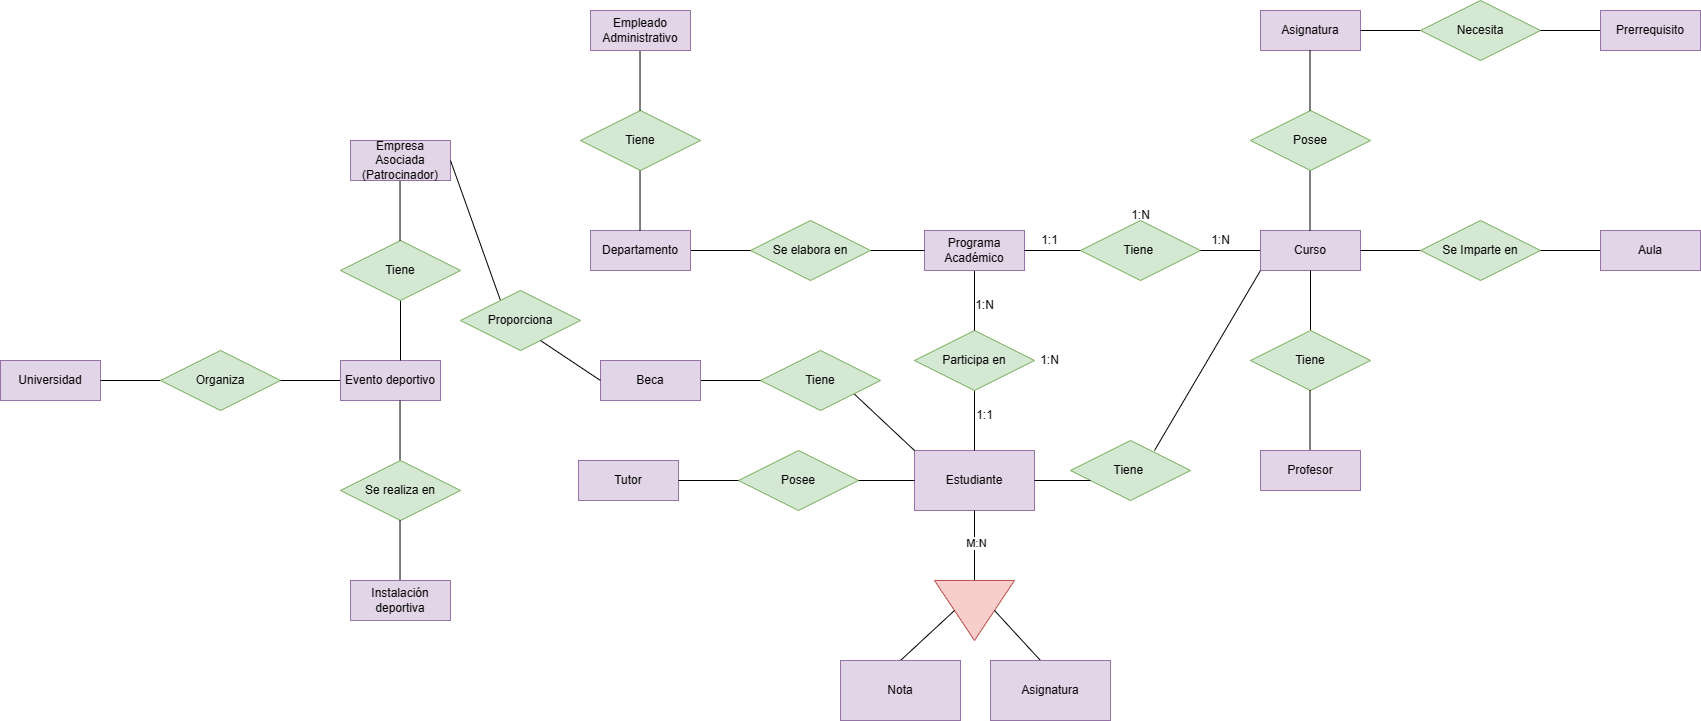

The diagram above was exported from draw.io. Its source (the exported page's mxGraphModel, read from the mxfile embedded in the PNG):
<mxGraphModel dx="2006" dy="1838" grid="1" gridSize="10" guides="1" tooltips="1" connect="1" arrows="1" fold="1" page="1" pageScale="1" pageWidth="827" pageHeight="1169" math="0" shadow="0">
  <root>
    <mxCell id="0" />
    <mxCell id="1" parent="0" />
    <mxCell id="TKmgPEdLsZivE40Q5sut-1" value="Estudiante" style="rounded=0;whiteSpace=wrap;html=1;fillColor=#e1d5e7;strokeColor=#9673a6;" vertex="1" parent="1">
      <mxGeometry x="354" y="80" width="120" height="60" as="geometry" />
    </mxCell>
    <mxCell id="TKmgPEdLsZivE40Q5sut-2" value="" style="endArrow=none;html=1;rounded=0;" edge="1" parent="1">
      <mxGeometry width="50" height="50" relative="1" as="geometry">
        <mxPoint x="414" y="210" as="sourcePoint" />
        <mxPoint x="414" y="140" as="targetPoint" />
      </mxGeometry>
    </mxCell>
    <mxCell id="TKmgPEdLsZivE40Q5sut-76" value="M:N" style="edgeLabel;html=1;align=center;verticalAlign=middle;resizable=0;points=[];" vertex="1" connectable="0" parent="TKmgPEdLsZivE40Q5sut-2">
      <mxGeometry x="0.0898" y="-1" relative="1" as="geometry">
        <mxPoint as="offset" />
      </mxGeometry>
    </mxCell>
    <mxCell id="TKmgPEdLsZivE40Q5sut-3" value="" style="triangle;whiteSpace=wrap;html=1;rotation=90;fillColor=#f8cecc;strokeColor=#b85450;" vertex="1" parent="1">
      <mxGeometry x="384" y="200" width="60" height="80" as="geometry" />
    </mxCell>
    <mxCell id="TKmgPEdLsZivE40Q5sut-4" value="" style="endArrow=none;html=1;rounded=0;entryX=0.5;entryY=1;entryDx=0;entryDy=0;" edge="1" parent="1" target="TKmgPEdLsZivE40Q5sut-3">
      <mxGeometry width="50" height="50" relative="1" as="geometry">
        <mxPoint x="340" y="290" as="sourcePoint" />
        <mxPoint x="390" y="240" as="targetPoint" />
      </mxGeometry>
    </mxCell>
    <mxCell id="TKmgPEdLsZivE40Q5sut-6" value="" style="endArrow=none;html=1;rounded=0;entryX=0.5;entryY=0;entryDx=0;entryDy=0;" edge="1" parent="1" target="TKmgPEdLsZivE40Q5sut-3">
      <mxGeometry width="50" height="50" relative="1" as="geometry">
        <mxPoint x="480" y="290" as="sourcePoint" />
        <mxPoint x="474" y="240" as="targetPoint" />
      </mxGeometry>
    </mxCell>
    <mxCell id="TKmgPEdLsZivE40Q5sut-7" value="Nota" style="rounded=0;whiteSpace=wrap;html=1;fillColor=#e1d5e7;strokeColor=#9673a6;" vertex="1" parent="1">
      <mxGeometry x="280" y="290" width="120" height="60" as="geometry" />
    </mxCell>
    <mxCell id="TKmgPEdLsZivE40Q5sut-8" value="Asignatura" style="rounded=0;whiteSpace=wrap;html=1;fillColor=#e1d5e7;strokeColor=#9673a6;" vertex="1" parent="1">
      <mxGeometry x="430" y="290" width="120" height="60" as="geometry" />
    </mxCell>
    <mxCell id="TKmgPEdLsZivE40Q5sut-9" value="" style="endArrow=none;html=1;rounded=0;" edge="1" parent="1">
      <mxGeometry width="50" height="50" relative="1" as="geometry">
        <mxPoint x="414" y="80" as="sourcePoint" />
        <mxPoint x="414" y="20" as="targetPoint" />
      </mxGeometry>
    </mxCell>
    <mxCell id="TKmgPEdLsZivE40Q5sut-10" value="Participa en" style="shape=rhombus;perimeter=rhombusPerimeter;whiteSpace=wrap;html=1;align=center;fillColor=#d5e8d4;strokeColor=#82b366;" vertex="1" parent="1">
      <mxGeometry x="354" y="-40" width="120" height="60" as="geometry" />
    </mxCell>
    <mxCell id="TKmgPEdLsZivE40Q5sut-11" value="" style="endArrow=none;html=1;rounded=0;" edge="1" parent="1">
      <mxGeometry width="50" height="50" relative="1" as="geometry">
        <mxPoint x="414" y="-40" as="sourcePoint" />
        <mxPoint x="414" y="-100" as="targetPoint" />
      </mxGeometry>
    </mxCell>
    <mxCell id="TKmgPEdLsZivE40Q5sut-12" value="Programa Académico" style="whiteSpace=wrap;html=1;align=center;fillColor=#e1d5e7;strokeColor=#9673a6;" vertex="1" parent="1">
      <mxGeometry x="364" y="-140" width="100" height="40" as="geometry" />
    </mxCell>
    <mxCell id="TKmgPEdLsZivE40Q5sut-13" value="" style="line;strokeWidth=1;rotatable=0;dashed=0;labelPosition=right;align=left;verticalAlign=middle;spacingTop=0;spacingLeft=6;points=[];portConstraint=eastwest;" vertex="1" parent="1">
      <mxGeometry x="464" y="-125" width="60" height="10" as="geometry" />
    </mxCell>
    <mxCell id="TKmgPEdLsZivE40Q5sut-14" value="Tiene&amp;nbsp;" style="shape=rhombus;perimeter=rhombusPerimeter;whiteSpace=wrap;html=1;align=center;fillColor=#d5e8d4;strokeColor=#82b366;" vertex="1" parent="1">
      <mxGeometry x="520" y="-150" width="120" height="60" as="geometry" />
    </mxCell>
    <mxCell id="TKmgPEdLsZivE40Q5sut-15" value="" style="line;strokeWidth=1;rotatable=0;dashed=0;labelPosition=right;align=left;verticalAlign=middle;spacingTop=0;spacingLeft=6;points=[];portConstraint=eastwest;" vertex="1" parent="1">
      <mxGeometry x="640" y="-125" width="60" height="10" as="geometry" />
    </mxCell>
    <mxCell id="TKmgPEdLsZivE40Q5sut-16" value="Curso" style="whiteSpace=wrap;html=1;align=center;fillColor=#e1d5e7;strokeColor=#9673a6;" vertex="1" parent="1">
      <mxGeometry x="700" y="-140" width="100" height="40" as="geometry" />
    </mxCell>
    <mxCell id="TKmgPEdLsZivE40Q5sut-18" value="" style="endArrow=none;html=1;rounded=0;" edge="1" parent="1">
      <mxGeometry width="50" height="50" relative="1" as="geometry">
        <mxPoint x="750" y="-40" as="sourcePoint" />
        <mxPoint x="750" y="-100" as="targetPoint" />
      </mxGeometry>
    </mxCell>
    <mxCell id="TKmgPEdLsZivE40Q5sut-19" value="Tiene" style="shape=rhombus;perimeter=rhombusPerimeter;whiteSpace=wrap;html=1;align=center;fillColor=#d5e8d4;strokeColor=#82b366;" vertex="1" parent="1">
      <mxGeometry x="690" y="-40" width="120" height="60" as="geometry" />
    </mxCell>
    <mxCell id="TKmgPEdLsZivE40Q5sut-20" value="" style="endArrow=none;html=1;rounded=0;" edge="1" parent="1">
      <mxGeometry width="50" height="50" relative="1" as="geometry">
        <mxPoint x="749.5" y="80" as="sourcePoint" />
        <mxPoint x="749.5" y="20" as="targetPoint" />
      </mxGeometry>
    </mxCell>
    <mxCell id="TKmgPEdLsZivE40Q5sut-21" value="Profesor" style="whiteSpace=wrap;html=1;align=center;fillColor=#e1d5e7;strokeColor=#9673a6;" vertex="1" parent="1">
      <mxGeometry x="700" y="80" width="100" height="40" as="geometry" />
    </mxCell>
    <mxCell id="TKmgPEdLsZivE40Q5sut-22" value="" style="endArrow=none;html=1;rounded=0;" edge="1" parent="1">
      <mxGeometry width="50" height="50" relative="1" as="geometry">
        <mxPoint x="749.5" y="-140" as="sourcePoint" />
        <mxPoint x="749.5" y="-200" as="targetPoint" />
      </mxGeometry>
    </mxCell>
    <mxCell id="TKmgPEdLsZivE40Q5sut-23" value="Asignatura" style="whiteSpace=wrap;html=1;align=center;fillColor=#e1d5e7;strokeColor=#9673a6;" vertex="1" parent="1">
      <mxGeometry x="700" y="-360" width="100" height="40" as="geometry" />
    </mxCell>
    <mxCell id="TKmgPEdLsZivE40Q5sut-24" value="Posee" style="shape=rhombus;perimeter=rhombusPerimeter;whiteSpace=wrap;html=1;align=center;fillColor=#d5e8d4;strokeColor=#82b366;" vertex="1" parent="1">
      <mxGeometry x="690" y="-260" width="120" height="60" as="geometry" />
    </mxCell>
    <mxCell id="TKmgPEdLsZivE40Q5sut-25" value="" style="endArrow=none;html=1;rounded=0;" edge="1" parent="1">
      <mxGeometry width="50" height="50" relative="1" as="geometry">
        <mxPoint x="749.5" y="-260" as="sourcePoint" />
        <mxPoint x="749.5" y="-320" as="targetPoint" />
      </mxGeometry>
    </mxCell>
    <mxCell id="TKmgPEdLsZivE40Q5sut-26" value="" style="line;strokeWidth=1;rotatable=0;dashed=0;labelPosition=right;align=left;verticalAlign=middle;spacingTop=0;spacingLeft=6;points=[];portConstraint=eastwest;" vertex="1" parent="1">
      <mxGeometry x="800" y="-345" width="60" height="10" as="geometry" />
    </mxCell>
    <mxCell id="TKmgPEdLsZivE40Q5sut-27" value="Necesita" style="shape=rhombus;perimeter=rhombusPerimeter;whiteSpace=wrap;html=1;align=center;fillColor=#d5e8d4;strokeColor=#82b366;" vertex="1" parent="1">
      <mxGeometry x="860" y="-370" width="120" height="60" as="geometry" />
    </mxCell>
    <mxCell id="TKmgPEdLsZivE40Q5sut-28" value="" style="line;strokeWidth=1;rotatable=0;dashed=0;labelPosition=right;align=left;verticalAlign=middle;spacingTop=0;spacingLeft=6;points=[];portConstraint=eastwest;" vertex="1" parent="1">
      <mxGeometry x="980" y="-345" width="60" height="10" as="geometry" />
    </mxCell>
    <mxCell id="TKmgPEdLsZivE40Q5sut-29" value="Prerrequisito" style="whiteSpace=wrap;html=1;align=center;fillColor=#e1d5e7;strokeColor=#9673a6;" vertex="1" parent="1">
      <mxGeometry x="1040" y="-360" width="100" height="40" as="geometry" />
    </mxCell>
    <mxCell id="TKmgPEdLsZivE40Q5sut-30" value="" style="line;strokeWidth=1;rotatable=0;dashed=0;labelPosition=right;align=left;verticalAlign=middle;spacingTop=0;spacingLeft=6;points=[];portConstraint=eastwest;" vertex="1" parent="1">
      <mxGeometry x="800" y="-125" width="60" height="10" as="geometry" />
    </mxCell>
    <mxCell id="TKmgPEdLsZivE40Q5sut-31" value="Se Imparte en" style="shape=rhombus;perimeter=rhombusPerimeter;whiteSpace=wrap;html=1;align=center;fillColor=#d5e8d4;strokeColor=#82b366;" vertex="1" parent="1">
      <mxGeometry x="860" y="-150" width="120" height="60" as="geometry" />
    </mxCell>
    <mxCell id="TKmgPEdLsZivE40Q5sut-32" value="" style="line;strokeWidth=1;rotatable=0;dashed=0;labelPosition=right;align=left;verticalAlign=middle;spacingTop=0;spacingLeft=6;points=[];portConstraint=eastwest;" vertex="1" parent="1">
      <mxGeometry x="980" y="-125" width="60" height="10" as="geometry" />
    </mxCell>
    <mxCell id="TKmgPEdLsZivE40Q5sut-33" value="Aula" style="whiteSpace=wrap;html=1;align=center;fillColor=#e1d5e7;strokeColor=#9673a6;" vertex="1" parent="1">
      <mxGeometry x="1040" y="-140" width="100" height="40" as="geometry" />
    </mxCell>
    <mxCell id="TKmgPEdLsZivE40Q5sut-34" value="" style="line;strokeWidth=1;rotatable=0;dashed=0;labelPosition=right;align=left;verticalAlign=middle;spacingTop=0;spacingLeft=6;points=[];portConstraint=eastwest;" vertex="1" parent="1">
      <mxGeometry x="304" y="-125" width="60" height="10" as="geometry" />
    </mxCell>
    <mxCell id="TKmgPEdLsZivE40Q5sut-35" value="Se elabora en" style="shape=rhombus;perimeter=rhombusPerimeter;whiteSpace=wrap;html=1;align=center;fillColor=#d5e8d4;strokeColor=#82b366;" vertex="1" parent="1">
      <mxGeometry x="190" y="-150" width="120" height="60" as="geometry" />
    </mxCell>
    <mxCell id="TKmgPEdLsZivE40Q5sut-36" value="" style="line;strokeWidth=1;rotatable=0;dashed=0;labelPosition=right;align=left;verticalAlign=middle;spacingTop=0;spacingLeft=6;points=[];portConstraint=eastwest;" vertex="1" parent="1">
      <mxGeometry x="130" y="-125" width="60" height="10" as="geometry" />
    </mxCell>
    <mxCell id="TKmgPEdLsZivE40Q5sut-37" value="Departamento" style="whiteSpace=wrap;html=1;align=center;fillColor=#e1d5e7;strokeColor=#9673a6;" vertex="1" parent="1">
      <mxGeometry x="30" y="-140" width="100" height="40" as="geometry" />
    </mxCell>
    <mxCell id="TKmgPEdLsZivE40Q5sut-40" value="" style="endArrow=none;html=1;rounded=0;entryX=0;entryY=1;entryDx=0;entryDy=0;" edge="1" parent="1" target="TKmgPEdLsZivE40Q5sut-16">
      <mxGeometry width="50" height="50" relative="1" as="geometry">
        <mxPoint x="594" y="80" as="sourcePoint" />
        <mxPoint x="534" y="20" as="targetPoint" />
        <Array as="points" />
      </mxGeometry>
    </mxCell>
    <mxCell id="TKmgPEdLsZivE40Q5sut-41" value="Tiene&amp;nbsp;" style="shape=rhombus;perimeter=rhombusPerimeter;whiteSpace=wrap;html=1;align=center;fillColor=#d5e8d4;strokeColor=#82b366;" vertex="1" parent="1">
      <mxGeometry x="510" y="70" width="120" height="60" as="geometry" />
    </mxCell>
    <mxCell id="TKmgPEdLsZivE40Q5sut-46" value="Posee" style="shape=rhombus;perimeter=rhombusPerimeter;whiteSpace=wrap;html=1;align=center;fillColor=#d5e8d4;strokeColor=#82b366;" vertex="1" parent="1">
      <mxGeometry x="178" y="80" width="120" height="60" as="geometry" />
    </mxCell>
    <mxCell id="TKmgPEdLsZivE40Q5sut-48" value="Tutor" style="whiteSpace=wrap;html=1;align=center;fillColor=#e1d5e7;strokeColor=#9673a6;" vertex="1" parent="1">
      <mxGeometry x="18" y="90" width="100" height="40" as="geometry" />
    </mxCell>
    <mxCell id="TKmgPEdLsZivE40Q5sut-49" value="" style="line;strokeWidth=1;rotatable=0;dashed=0;labelPosition=right;align=left;verticalAlign=middle;spacingTop=0;spacingLeft=6;points=[];portConstraint=eastwest;" vertex="1" parent="1">
      <mxGeometry x="474" y="105" width="56" height="10" as="geometry" />
    </mxCell>
    <mxCell id="TKmgPEdLsZivE40Q5sut-50" value="" style="line;strokeWidth=1;rotatable=0;dashed=0;labelPosition=right;align=left;verticalAlign=middle;spacingTop=0;spacingLeft=6;points=[];portConstraint=eastwest;" vertex="1" parent="1">
      <mxGeometry x="118" y="105" width="60" height="10" as="geometry" />
    </mxCell>
    <mxCell id="TKmgPEdLsZivE40Q5sut-51" value="" style="line;strokeWidth=1;rotatable=0;dashed=0;labelPosition=right;align=left;verticalAlign=middle;spacingTop=0;spacingLeft=6;points=[];portConstraint=eastwest;" vertex="1" parent="1">
      <mxGeometry x="298" y="105" width="56" height="10" as="geometry" />
    </mxCell>
    <mxCell id="TKmgPEdLsZivE40Q5sut-52" value="" style="endArrow=none;html=1;rounded=0;" edge="1" parent="1">
      <mxGeometry width="50" height="50" relative="1" as="geometry">
        <mxPoint x="290" y="20" as="sourcePoint" />
        <mxPoint x="354" y="80" as="targetPoint" />
      </mxGeometry>
    </mxCell>
    <mxCell id="TKmgPEdLsZivE40Q5sut-53" value="Tiene" style="shape=rhombus;perimeter=rhombusPerimeter;whiteSpace=wrap;html=1;align=center;fillColor=#d5e8d4;strokeColor=#82b366;" vertex="1" parent="1">
      <mxGeometry x="200" y="-20" width="120" height="60" as="geometry" />
    </mxCell>
    <mxCell id="TKmgPEdLsZivE40Q5sut-54" value="" style="line;strokeWidth=1;rotatable=0;dashed=0;labelPosition=right;align=left;verticalAlign=middle;spacingTop=0;spacingLeft=6;points=[];portConstraint=eastwest;" vertex="1" parent="1">
      <mxGeometry x="140" y="5" width="60" height="10" as="geometry" />
    </mxCell>
    <mxCell id="TKmgPEdLsZivE40Q5sut-55" value="Beca" style="whiteSpace=wrap;html=1;align=center;fillColor=#e1d5e7;strokeColor=#9673a6;" vertex="1" parent="1">
      <mxGeometry x="40" y="-10" width="100" height="40" as="geometry" />
    </mxCell>
    <mxCell id="TKmgPEdLsZivE40Q5sut-56" value="" style="endArrow=none;html=1;rounded=0;" edge="1" parent="1">
      <mxGeometry width="50" height="50" relative="1" as="geometry">
        <mxPoint x="79.51999999999998" y="-140" as="sourcePoint" />
        <mxPoint x="79.51999999999998" y="-200" as="targetPoint" />
      </mxGeometry>
    </mxCell>
    <mxCell id="TKmgPEdLsZivE40Q5sut-57" value="Tiene" style="shape=rhombus;perimeter=rhombusPerimeter;whiteSpace=wrap;html=1;align=center;fillColor=#d5e8d4;strokeColor=#82b366;" vertex="1" parent="1">
      <mxGeometry x="20" y="-260" width="120" height="60" as="geometry" />
    </mxCell>
    <mxCell id="TKmgPEdLsZivE40Q5sut-58" value="" style="endArrow=none;html=1;rounded=0;" edge="1" parent="1">
      <mxGeometry width="50" height="50" relative="1" as="geometry">
        <mxPoint x="79.51999999999998" y="-260" as="sourcePoint" />
        <mxPoint x="79.51999999999998" y="-320" as="targetPoint" />
      </mxGeometry>
    </mxCell>
    <mxCell id="TKmgPEdLsZivE40Q5sut-59" value="Empleado Administrativo" style="whiteSpace=wrap;html=1;align=center;fillColor=#e1d5e7;strokeColor=#9673a6;" vertex="1" parent="1">
      <mxGeometry x="30" y="-360" width="100" height="40" as="geometry" />
    </mxCell>
    <mxCell id="TKmgPEdLsZivE40Q5sut-60" value="Universidad" style="whiteSpace=wrap;html=1;align=center;fillColor=#e1d5e7;strokeColor=#9673a6;" vertex="1" parent="1">
      <mxGeometry x="-560" y="-10" width="100" height="40" as="geometry" />
    </mxCell>
    <mxCell id="TKmgPEdLsZivE40Q5sut-61" value="" style="line;strokeWidth=1;rotatable=0;dashed=0;labelPosition=right;align=left;verticalAlign=middle;spacingTop=0;spacingLeft=6;points=[];portConstraint=eastwest;" vertex="1" parent="1">
      <mxGeometry x="-460" y="5" width="60" height="10" as="geometry" />
    </mxCell>
    <mxCell id="TKmgPEdLsZivE40Q5sut-62" value="Organiza" style="shape=rhombus;perimeter=rhombusPerimeter;whiteSpace=wrap;html=1;align=center;fillColor=#d5e8d4;strokeColor=#82b366;" vertex="1" parent="1">
      <mxGeometry x="-400" y="-20" width="120" height="60" as="geometry" />
    </mxCell>
    <mxCell id="TKmgPEdLsZivE40Q5sut-63" value="" style="line;strokeWidth=1;rotatable=0;dashed=0;labelPosition=right;align=left;verticalAlign=middle;spacingTop=0;spacingLeft=6;points=[];portConstraint=eastwest;" vertex="1" parent="1">
      <mxGeometry x="-280" y="5" width="60" height="10" as="geometry" />
    </mxCell>
    <mxCell id="TKmgPEdLsZivE40Q5sut-64" value="Evento deportivo" style="whiteSpace=wrap;html=1;align=center;fillColor=#e1d5e7;strokeColor=#9673a6;" vertex="1" parent="1">
      <mxGeometry x="-220" y="-10" width="100" height="40" as="geometry" />
    </mxCell>
    <mxCell id="TKmgPEdLsZivE40Q5sut-65" value="" style="endArrow=none;html=1;rounded=0;" edge="1" parent="1">
      <mxGeometry width="50" height="50" relative="1" as="geometry">
        <mxPoint x="-160.00000000000003" y="-10" as="sourcePoint" />
        <mxPoint x="-160.00000000000003" y="-70" as="targetPoint" />
      </mxGeometry>
    </mxCell>
    <mxCell id="TKmgPEdLsZivE40Q5sut-66" value="Tiene" style="shape=rhombus;perimeter=rhombusPerimeter;whiteSpace=wrap;html=1;align=center;fillColor=#d5e8d4;strokeColor=#82b366;" vertex="1" parent="1">
      <mxGeometry x="-220" y="-130" width="120" height="60" as="geometry" />
    </mxCell>
    <mxCell id="TKmgPEdLsZivE40Q5sut-67" value="" style="endArrow=none;html=1;rounded=0;" edge="1" parent="1">
      <mxGeometry width="50" height="50" relative="1" as="geometry">
        <mxPoint x="-160.48000000000002" y="-130" as="sourcePoint" />
        <mxPoint x="-160.48000000000002" y="-190" as="targetPoint" />
      </mxGeometry>
    </mxCell>
    <mxCell id="TKmgPEdLsZivE40Q5sut-68" value="Empresa Asociada&lt;br&gt;(Patrocinador)" style="whiteSpace=wrap;html=1;align=center;fillColor=#e1d5e7;strokeColor=#9673a6;" vertex="1" parent="1">
      <mxGeometry x="-210" y="-230" width="100" height="40" as="geometry" />
    </mxCell>
    <mxCell id="TKmgPEdLsZivE40Q5sut-69" value="" style="endArrow=none;html=1;rounded=0;" edge="1" parent="1">
      <mxGeometry width="50" height="50" relative="1" as="geometry">
        <mxPoint x="-110" y="-210" as="sourcePoint" />
        <mxPoint x="-60" y="-70" as="targetPoint" />
      </mxGeometry>
    </mxCell>
    <mxCell id="TKmgPEdLsZivE40Q5sut-70" value="Proporciona" style="shape=rhombus;perimeter=rhombusPerimeter;whiteSpace=wrap;html=1;align=center;fillColor=#d5e8d4;strokeColor=#82b366;" vertex="1" parent="1">
      <mxGeometry x="-100" y="-80" width="120" height="60" as="geometry" />
    </mxCell>
    <mxCell id="TKmgPEdLsZivE40Q5sut-71" value="" style="endArrow=none;html=1;rounded=0;exitX=0;exitY=0.5;exitDx=0;exitDy=0;" edge="1" parent="1" source="TKmgPEdLsZivE40Q5sut-55">
      <mxGeometry width="50" height="50" relative="1" as="geometry">
        <mxPoint x="-70" y="20" as="sourcePoint" />
        <mxPoint x="-20" y="-30" as="targetPoint" />
      </mxGeometry>
    </mxCell>
    <mxCell id="TKmgPEdLsZivE40Q5sut-72" value="" style="endArrow=none;html=1;rounded=0;" edge="1" parent="1">
      <mxGeometry width="50" height="50" relative="1" as="geometry">
        <mxPoint x="-160.48000000000002" y="90" as="sourcePoint" />
        <mxPoint x="-160.48000000000002" y="30" as="targetPoint" />
      </mxGeometry>
    </mxCell>
    <mxCell id="TKmgPEdLsZivE40Q5sut-73" value="Se realiza en" style="shape=rhombus;perimeter=rhombusPerimeter;whiteSpace=wrap;html=1;align=center;fillColor=#d5e8d4;strokeColor=#82b366;" vertex="1" parent="1">
      <mxGeometry x="-220" y="90" width="120" height="60" as="geometry" />
    </mxCell>
    <mxCell id="TKmgPEdLsZivE40Q5sut-74" value="" style="endArrow=none;html=1;rounded=0;" edge="1" parent="1">
      <mxGeometry width="50" height="50" relative="1" as="geometry">
        <mxPoint x="-160.48000000000002" y="210" as="sourcePoint" />
        <mxPoint x="-160.48000000000002" y="150" as="targetPoint" />
      </mxGeometry>
    </mxCell>
    <mxCell id="TKmgPEdLsZivE40Q5sut-75" value="Instalación deportiva" style="whiteSpace=wrap;html=1;align=center;fillColor=#e1d5e7;strokeColor=#9673a6;" vertex="1" parent="1">
      <mxGeometry x="-210" y="210" width="100" height="40" as="geometry" />
    </mxCell>
    <mxCell id="TKmgPEdLsZivE40Q5sut-77" value="1:N" style="text;html=1;align=center;verticalAlign=middle;resizable=0;points=[];autosize=1;strokeColor=none;fillColor=none;" vertex="1" parent="1">
      <mxGeometry x="469" y="-25" width="40" height="30" as="geometry" />
    </mxCell>
    <mxCell id="TKmgPEdLsZivE40Q5sut-78" value="1:N" style="text;html=1;align=center;verticalAlign=middle;resizable=0;points=[];autosize=1;strokeColor=none;fillColor=none;" vertex="1" parent="1">
      <mxGeometry x="404" y="-80" width="40" height="30" as="geometry" />
    </mxCell>
    <mxCell id="TKmgPEdLsZivE40Q5sut-79" value="1:1" style="text;html=1;align=center;verticalAlign=middle;resizable=0;points=[];autosize=1;strokeColor=none;fillColor=none;" vertex="1" parent="1">
      <mxGeometry x="404" y="30" width="40" height="30" as="geometry" />
    </mxCell>
    <mxCell id="TKmgPEdLsZivE40Q5sut-80" value="1:1" style="text;html=1;align=center;verticalAlign=middle;resizable=0;points=[];autosize=1;strokeColor=none;fillColor=none;" vertex="1" parent="1">
      <mxGeometry x="469" y="-145" width="40" height="30" as="geometry" />
    </mxCell>
    <mxCell id="TKmgPEdLsZivE40Q5sut-81" value="1:N" style="text;html=1;align=center;verticalAlign=middle;resizable=0;points=[];autosize=1;strokeColor=none;fillColor=none;" vertex="1" parent="1">
      <mxGeometry x="640" y="-145" width="40" height="30" as="geometry" />
    </mxCell>
    <mxCell id="TKmgPEdLsZivE40Q5sut-82" value="1:N" style="text;html=1;align=center;verticalAlign=middle;resizable=0;points=[];autosize=1;strokeColor=none;fillColor=none;" vertex="1" parent="1">
      <mxGeometry x="560" y="-170" width="40" height="30" as="geometry" />
    </mxCell>
  </root>
</mxGraphModel>